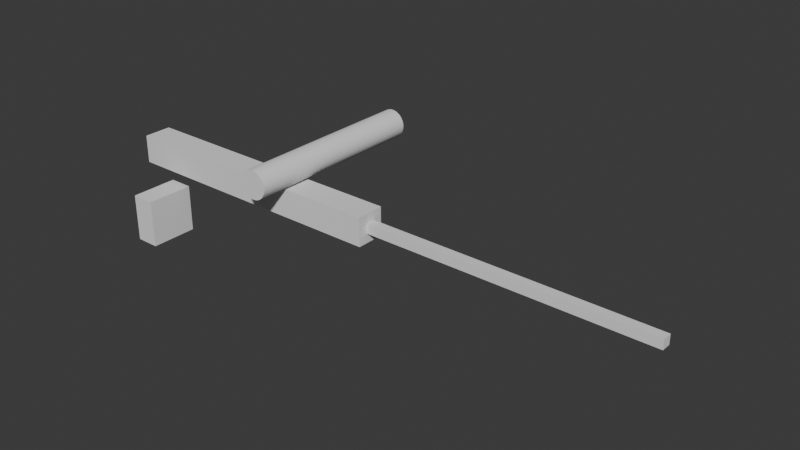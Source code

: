 # Source: awm.blend  (saved by Blender 5.0.119; exported with 4.5.12 LTS)
import bpy
from mathutils import Matrix  # noqa: F401  (used for matrix-valued properties, if any)

bpy.ops.wm.read_factory_settings(use_empty=True)
scene = bpy.context.scene
scene.name = 'Scene'

# ---- collections
col_collection = bpy.data.collections.new('Collection'); scene.collection.children.link(col_collection)

# ---- world
world_world = bpy.data.worlds.new('World'); scene.world = world_world
world_world.use_nodes = True; world_world.node_tree.nodes.clear()
_N = world_world.node_tree.nodes; _L = world_world.node_tree.links
n0 = _N.new('ShaderNodeOutputWorld'); n0.name = 'World Output'; n0.location = (200, 100)
n1 = _N.new('ShaderNodeBackground'); n1.name = 'Background'; n1.location = (-200, 100)
n1.inputs[0].default_value = (0.05088, 0.05088, 0.05088, 1.0)
_L.new(n1.outputs[0], n0.inputs[0])
n0.is_active_output = True
world_world.color = (0.05088, 0.05088, 0.05088)
world_world.sun_shadow_jitter_overblur = 0.0

# ---- meshes
me_cube_001 = bpy.data.meshes.new('Cube.001')
me_cube_001.from_pydata([(-0.5, -0.5, -0.5), (-0.5, -0.5, 0.5), (-0.5, 0.5, -0.5), (-0.5, 0.5, 0.5), (0.5, -0.5, -0.5), (0.5, -0.5, 0.5), (0.5, 0.5, -0.5), (0.5, 0.5, 0.5)], [], [(0, 1, 3, 2), (2, 3, 7, 6), (6, 7, 5, 4), (4, 5, 1, 0), (2, 6, 4, 0), (7, 3, 1, 5)])
_uv = me_cube_001.uv_layers.new(name='UVMap')
_uv.uv.foreach_set('vector', [0.375, 0.0, 0.625, 0.0, 0.625, 0.25, 0.375, 0.25, 0.375, 0.25, 0.625, 0.25, 0.625, 0.5, 0.375, 0.5, 0.375, 0.5, 0.625, 0.5, 0.625, 0.75, 0.375, 0.75, 0.375, 0.75, 0.625, 0.75, 0.625, 1.0, 0.375, 1.0, 0.125, 0.5, 0.375, 0.5, 0.375, 0.75, 0.125, 0.75, 0.625, 0.5, 0.875, 0.5, 0.875, 0.75, 0.625, 0.75])
me_cube_001.update()
me_cube_002 = bpy.data.meshes.new('Cube.002')
me_cube_002.from_pydata([(-0.5, -0.5, -0.5), (-0.5, -0.5, 0.5), (-0.5, 0.5, -0.5), (-0.5, 0.5, 0.5), (0.5, -0.5, -0.5), (0.5, -0.5, 0.5), (0.5, 0.5, -0.5), (0.5, 0.5, 0.5)], [], [(0, 1, 3, 2), (2, 3, 7, 6), (6, 7, 5, 4), (4, 5, 1, 0), (2, 6, 4, 0), (7, 3, 1, 5)])
_uv = me_cube_002.uv_layers.new(name='UVMap')
_uv.uv.foreach_set('vector', [0.375, 0.0, 0.625, 0.0, 0.625, 0.25, 0.375, 0.25, 0.375, 0.25, 0.625, 0.25, 0.625, 0.5, 0.375, 0.5, 0.375, 0.5, 0.625, 0.5, 0.625, 0.75, 0.375, 0.75, 0.375, 0.75, 0.625, 0.75, 0.625, 1.0, 0.375, 1.0, 0.125, 0.5, 0.375, 0.5, 0.375, 0.75, 0.125, 0.75, 0.625, 0.5, 0.875, 0.5, 0.875, 0.75, 0.625, 0.75])
me_cube_002.update()
me_cylinder = bpy.data.meshes.new('Cylinder')
me_cylinder.from_pydata([(0.0, 0.15, -1.0), (0.0, 0.15, 1.0), (0.02926, 0.1471, -1.0), (0.02926, 0.1471, 1.0), (0.0574, 0.1386, -1.0), (0.0574, 0.1386, 1.0), (0.08334, 0.1247, -1.0), (0.08334, 0.1247, 1.0), (0.1061, 0.1061, -1.0), (0.1061, 0.1061, 1.0), (0.1247, 0.08334, -1.0), (0.1247, 0.08334, 1.0), (0.1386, 0.0574, -1.0), (0.1386, 0.0574, 1.0), (0.1471, 0.02926, -1.0), (0.1471, 0.02926, 1.0), (0.15, 0.0, -1.0), (0.15, 0.0, 1.0), (0.1471, -0.02926, -1.0), (0.1471, -0.02926, 1.0), (0.1386, -0.0574, -1.0), (0.1386, -0.0574, 1.0), (0.1247, -0.08334, -1.0), (0.1247, -0.08334, 1.0), (0.1061, -0.1061, -1.0), (0.1061, -0.1061, 1.0), (0.08334, -0.1247, -1.0), (0.08334, -0.1247, 1.0), (0.0574, -0.1386, -1.0), (0.0574, -0.1386, 1.0), (0.02926, -0.1471, -1.0), (0.02926, -0.1471, 1.0), (0.0, -0.15, -1.0), (0.0, -0.15, 1.0), (-0.02926, -0.1471, -1.0), (-0.02926, -0.1471, 1.0), (-0.0574, -0.1386, -1.0), (-0.0574, -0.1386, 1.0), (-0.08334, -0.1247, -1.0), (-0.08334, -0.1247, 1.0), (-0.1061, -0.1061, -1.0), (-0.1061, -0.1061, 1.0), (-0.1247, -0.08334, -1.0), (-0.1247, -0.08334, 1.0), (-0.1386, -0.0574, -1.0), (-0.1386, -0.0574, 1.0), (-0.1471, -0.02926, -1.0), (-0.1471, -0.02926, 1.0), (-0.15, 0.0, -1.0), (-0.15, 0.0, 1.0), (-0.1471, 0.02926, -1.0), (-0.1471, 0.02926, 1.0), (-0.1386, 0.0574, -1.0), (-0.1386, 0.0574, 1.0), (-0.1247, 0.08334, -1.0), (-0.1247, 0.08334, 1.0), (-0.1061, 0.1061, -1.0), (-0.1061, 0.1061, 1.0), (-0.08334, 0.1247, -1.0), (-0.08334, 0.1247, 1.0), (-0.0574, 0.1386, -1.0), (-0.0574, 0.1386, 1.0), (-0.02926, 0.1471, -1.0), (-0.02926, 0.1471, 1.0)], [], [(0, 1, 3, 2), (2, 3, 5, 4), (4, 5, 7, 6), (6, 7, 9, 8), (8, 9, 11, 10), (10, 11, 13, 12), (12, 13, 15, 14), (14, 15, 17, 16), (16, 17, 19, 18), (18, 19, 21, 20), (20, 21, 23, 22), (22, 23, 25, 24), (24, 25, 27, 26), (26, 27, 29, 28), (28, 29, 31, 30), (30, 31, 33, 32), (32, 33, 35, 34), (34, 35, 37, 36), (36, 37, 39, 38), (38, 39, 41, 40), (40, 41, 43, 42), (42, 43, 45, 44), (44, 45, 47, 46), (46, 47, 49, 48), (48, 49, 51, 50), (50, 51, 53, 52), (52, 53, 55, 54), (54, 55, 57, 56), (56, 57, 59, 58), (58, 59, 61, 60), (3, 1, 63, 61, 59, 57, 55, 53, 51, 49, 47, 45, 43, 41, 39, 37, 35, 33, 31, 29, 27, 25, 23, 21, 19, 17, 15, 13, 11, 9, 7, 5), (60, 61, 63, 62), (62, 63, 1, 0), (0, 2, 4, 6, 8, 10, 12, 14, 16, 18, 20, 22, 24, 26, 28, 30, 32, 34, 36, 38, 40, 42, 44, 46, 48, 50, 52, 54, 56, 58, 60, 62)])
_uv = me_cylinder.uv_layers.new(name='UVMap')
_uv.uv.foreach_set('vector', [1.0, 0.5, 1.0, 1.0, 0.9688, 1.0, 0.9688, 0.5, 0.9688, 0.5, 0.9688, 1.0, 0.9375, 1.0, 0.9375, 0.5, 0.9375, 0.5, 0.9375, 1.0, 0.9062, 1.0, 0.9062, 0.5, 0.9062, 0.5, 0.9062, 1.0, 0.875, 1.0, 0.875, 0.5, 0.875, 0.5, 0.875, 1.0, 0.8438, 1.0, 0.8438, 0.5, 0.8438, 0.5, 0.8438, 1.0, 0.8125, 1.0, 0.8125, 0.5, 0.8125, 0.5, 0.8125, 1.0, 0.7812, 1.0, 0.7812, 0.5, 0.7812, 0.5, 0.7812, 1.0, 0.75, 1.0, 0.75, 0.5, 0.75, 0.5, 0.75, 1.0, 0.7188, 1.0, 0.7188, 0.5, 0.7188, 0.5, 0.7188, 1.0, 0.6875, 1.0, 0.6875, 0.5, 0.6875, 0.5, 0.6875, 1.0, 0.6562, 1.0, 0.6562, 0.5, 0.6562, 0.5, 0.6562, 1.0, 0.625, 1.0, 0.625, 0.5, 0.625, 0.5, 0.625, 1.0, 0.5938, 1.0, 0.5938, 0.5, 0.5938, 0.5, 0.5938, 1.0, 0.5625, 1.0, 0.5625, 0.5, 0.5625, 0.5, 0.5625, 1.0, 0.5312, 1.0, 0.5312, 0.5, 0.5312, 0.5, 0.5312, 1.0, 0.5, 1.0, 0.5, 0.5, 0.5, 0.5, 0.5, 1.0, 0.4688, 1.0, 0.4688, 0.5, 0.4688, 0.5, 0.4688, 1.0, 0.4375, 1.0, 0.4375, 0.5, 0.4375, 0.5, 0.4375, 1.0, 0.4062, 1.0, 0.4062, 0.5, 0.4062, 0.5, 0.4062, 1.0, 0.375, 1.0, 0.375, 0.5, 0.375, 0.5, 0.375, 1.0, 0.3438, 1.0, 0.3438, 0.5, 0.3438, 0.5, 0.3438, 1.0, 0.3125, 1.0, 0.3125, 0.5, 0.3125, 0.5, 0.3125, 1.0, 0.2812, 1.0, 0.2812, 0.5, 0.2812, 0.5, 0.2812, 1.0, 0.25, 1.0, 0.25, 0.5, 0.25, 0.5, 0.25, 1.0, 0.2188, 1.0, 0.2188, 0.5, 0.2188, 0.5, 0.2188, 1.0, 0.1875, 1.0, 0.1875, 0.5, 0.1875, 0.5, 0.1875, 1.0, 0.1562, 1.0, 0.1562, 0.5, 0.1562, 0.5, 0.1562, 1.0, 0.125, 1.0, 0.125, 0.5, 0.125, 0.5, 0.125, 1.0, 0.09375, 1.0, 0.09375, 0.5, 0.09375, 0.5, 0.09375, 1.0, 0.0625, 1.0, 0.0625, 0.5, 0.2968, 0.4854, 0.25, 0.49, 0.2032, 0.4854, 0.1582, 0.4717, 0.1167, 0.4496, 0.08029, 0.4197, 0.05045, 0.3833, 0.02827, 0.3418, 0.01461, 0.2968, 0.01, 0.25, 0.01461, 0.2032, 0.02827, 0.1582, 0.05045, 0.1167, 0.08029, 0.08029, 0.1167, 0.05045, 0.1582, 0.02827, 0.2032, 0.01461, 0.25, 0.01, 0.2968, 0.01461, 0.3418, 0.02827, 0.3833, 0.05045, 0.4197, 0.08029, 0.4496, 0.1167, 0.4717, 0.1582, 0.4854, 0.2032, 0.49, 0.25, 0.4854, 0.2968, 0.4717, 0.3418, 0.4496, 0.3833, 0.4197, 0.4197, 0.3833, 0.4496, 0.3418, 0.4717, 0.0625, 0.5, 0.0625, 1.0, 0.03125, 1.0, 0.03125, 0.5, 0.03125, 0.5, 0.03125, 1.0, 0.0, 1.0, 0.0, 0.5, 0.75, 0.49, 0.7968, 0.4854, 0.8418, 0.4717, 0.8833, 0.4496, 0.9197, 0.4197, 0.9496, 0.3833, 0.9717, 0.3418, 0.9854, 0.2968, 0.99, 0.25, 0.9854, 0.2032, 0.9717, 0.1582, 0.9496, 0.1167, 0.9197, 0.08029, 0.8833, 0.05045, 0.8418, 0.02827, 0.7968, 0.01461, 0.75, 0.01, 0.7032, 0.01461, 0.6582, 0.02827, 0.6167, 0.05045, 0.5803, 0.08029, 0.5504, 0.1167, 0.5283, 0.1582, 0.5146, 0.2032, 0.51, 0.25, 0.5146, 0.2968, 0.5283, 0.3418, 0.5504, 0.3833, 0.5803, 0.4197, 0.6167, 0.4496, 0.6582, 0.4717, 0.7032, 0.4854])
me_cylinder.update()
me_cube_003 = bpy.data.meshes.new('Cube.003')
me_cube_003.from_pydata([(-0.25, -0.25, -0.25), (-0.25, -0.25, 0.25), (-0.25, 0.25, -0.25), (-0.25, 0.25, 0.25), (0.25, -0.25, -0.25), (0.25, -0.25, 0.25), (0.25, 0.25, -0.25), (0.25, 0.25, 0.25)], [], [(0, 1, 3, 2), (2, 3, 7, 6), (6, 7, 5, 4), (4, 5, 1, 0), (2, 6, 4, 0), (7, 3, 1, 5)])
_uv = me_cube_003.uv_layers.new(name='UVMap')
_uv.uv.foreach_set('vector', [0.375, 0.0, 0.625, 0.0, 0.625, 0.25, 0.375, 0.25, 0.375, 0.25, 0.625, 0.25, 0.625, 0.5, 0.375, 0.5, 0.375, 0.5, 0.625, 0.5, 0.625, 0.75, 0.375, 0.75, 0.375, 0.75, 0.625, 0.75, 0.625, 1.0, 0.375, 1.0, 0.125, 0.5, 0.375, 0.5, 0.375, 0.75, 0.125, 0.75, 0.625, 0.5, 0.875, 0.5, 0.875, 0.75, 0.625, 0.75])
me_cube_003.update()

# ---- objects
ob_sniper_awm = bpy.data.objects.new('Sniper_AWM', me_cube_001)
ob_sniper_barrel = bpy.data.objects.new('Sniper_Barrel', me_cube_002)
ob_sniper_scope = bpy.data.objects.new('Sniper_Scope', me_cylinder)
ob_sniper_mag_5 = bpy.data.objects.new('Sniper_Mag_5', me_cube_003)

# ---- transforms, parenting, visibility, modifiers, constraints
ob_sniper_awm.location = (5.0, 0.0, 1.0)
ob_sniper_awm.scale = (3.0, 0.3, 0.3)
ob_sniper_barrel.location = (7.5, 0.0, 1.0)
ob_sniper_barrel.scale = (4.0, 0.1, 0.1)
ob_sniper_scope.location = (5.5, 0.5, 1.3)
ob_sniper_scope.rotation_euler = (1.57, 0.0, 0.0)
ob_sniper_mag_5.location = (4.0, -0.4, 0.5)
ob_sniper_mag_5.scale = (0.5, 1.0, 1.0)

# ---- collection membership
col_collection.objects.link(ob_sniper_awm)
col_collection.objects.link(ob_sniper_barrel)
col_collection.objects.link(ob_sniper_scope)
col_collection.objects.link(ob_sniper_mag_5)

# ---- scene / render settings (as saved in the file)
scene.frame_start = 1; scene.frame_end = 250; scene.frame_set(1)
scene.render.engine = 'BLENDER_EEVEE_NEXT'
scene.render.bake_bias = 0.0
scene.render.bake_samples = 0
scene.cycles.sampling_pattern = 'TABULATED_SOBOL'
scene.eevee.use_volume_custom_range = False
bpy.context.view_layer.update()

# ---- added for rendering (the .blend has no active camera and no usable light): camera, sun
cam_auto = bpy.data.cameras.new('AutoCamera')
cam_auto.lens = 50.0
cam_auto.sensor_width = 36.0
cam_auto.clip_end = 1000.0
ob_auto_camera = bpy.data.objects.new('AutoCamera', cam_auto)
scene.collection.objects.link(ob_auto_camera)
ob_auto_camera.location = (12.5008, -6.77587, 5.65102)
ob_auto_camera.rotation_euler = (1.09748, -7.21219e-08, 0.694738)
scene.camera = ob_auto_camera
light_auto_sun = bpy.data.lights.new('AutoSun', 'SUN')
light_auto_sun.energy = 3.0
light_auto_sun.angle = 0.0523599
ob_auto_sun = bpy.data.objects.new('AutoSun', light_auto_sun)
scene.collection.objects.link(ob_auto_sun)
ob_auto_sun.rotation_euler = (0.872665, 0.174533, 0.523599)
bpy.context.view_layer.update()
